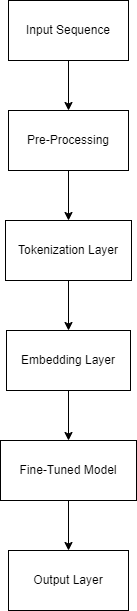

The diagram above was exported from draw.io. Its source (the exported page's mxGraphModel, read from the mxfile embedded in the PNG):
<mxGraphModel dx="872" dy="676" grid="1" gridSize="10" guides="1" tooltips="1" connect="1" arrows="1" fold="1" page="1" pageScale="1" pageWidth="827" pageHeight="1169" math="0" shadow="0">
  <root>
    <mxCell id="0" />
    <mxCell id="1" parent="0" />
    <mxCell id="10" value="" style="edgeStyle=none;html=1;" parent="1" source="2" target="3" edge="1">
      <mxGeometry relative="1" as="geometry" />
    </mxCell>
    <mxCell id="2" value="Input Sequence" style="whiteSpace=wrap;html=1;" parent="1" vertex="1">
      <mxGeometry x="354" y="40" width="120" height="60" as="geometry" />
    </mxCell>
    <mxCell id="11" value="" style="edgeStyle=none;html=1;" parent="1" source="3" target="4" edge="1">
      <mxGeometry relative="1" as="geometry" />
    </mxCell>
    <mxCell id="3" value="Pre-Processing" style="whiteSpace=wrap;html=1;" parent="1" vertex="1">
      <mxGeometry x="354" y="150" width="120" height="60" as="geometry" />
    </mxCell>
    <mxCell id="12" value="" style="edgeStyle=none;html=1;" parent="1" source="4" target="5" edge="1">
      <mxGeometry relative="1" as="geometry" />
    </mxCell>
    <mxCell id="4" value="Tokenization Layer" style="whiteSpace=wrap;html=1;" parent="1" vertex="1">
      <mxGeometry x="351" y="260" width="126" height="60" as="geometry" />
    </mxCell>
    <mxCell id="13" value="" style="edgeStyle=none;html=1;" parent="1" source="5" target="8" edge="1">
      <mxGeometry relative="1" as="geometry" />
    </mxCell>
    <mxCell id="5" value="Embedding Layer" style="whiteSpace=wrap;html=1;" parent="1" vertex="1">
      <mxGeometry x="352" y="370" width="124" height="60" as="geometry" />
    </mxCell>
    <mxCell id="14" value="" style="edgeStyle=none;html=1;" parent="1" source="8" target="9" edge="1">
      <mxGeometry relative="1" as="geometry" />
    </mxCell>
    <mxCell id="8" value="Fine-Tuned Model" style="whiteSpace=wrap;html=1;" parent="1" vertex="1">
      <mxGeometry x="346" y="480" width="136" height="60" as="geometry" />
    </mxCell>
    <mxCell id="9" value="Output Layer" style="whiteSpace=wrap;html=1;" parent="1" vertex="1">
      <mxGeometry x="354" y="590" width="120" height="60" as="geometry" />
    </mxCell>
  </root>
</mxGraphModel>